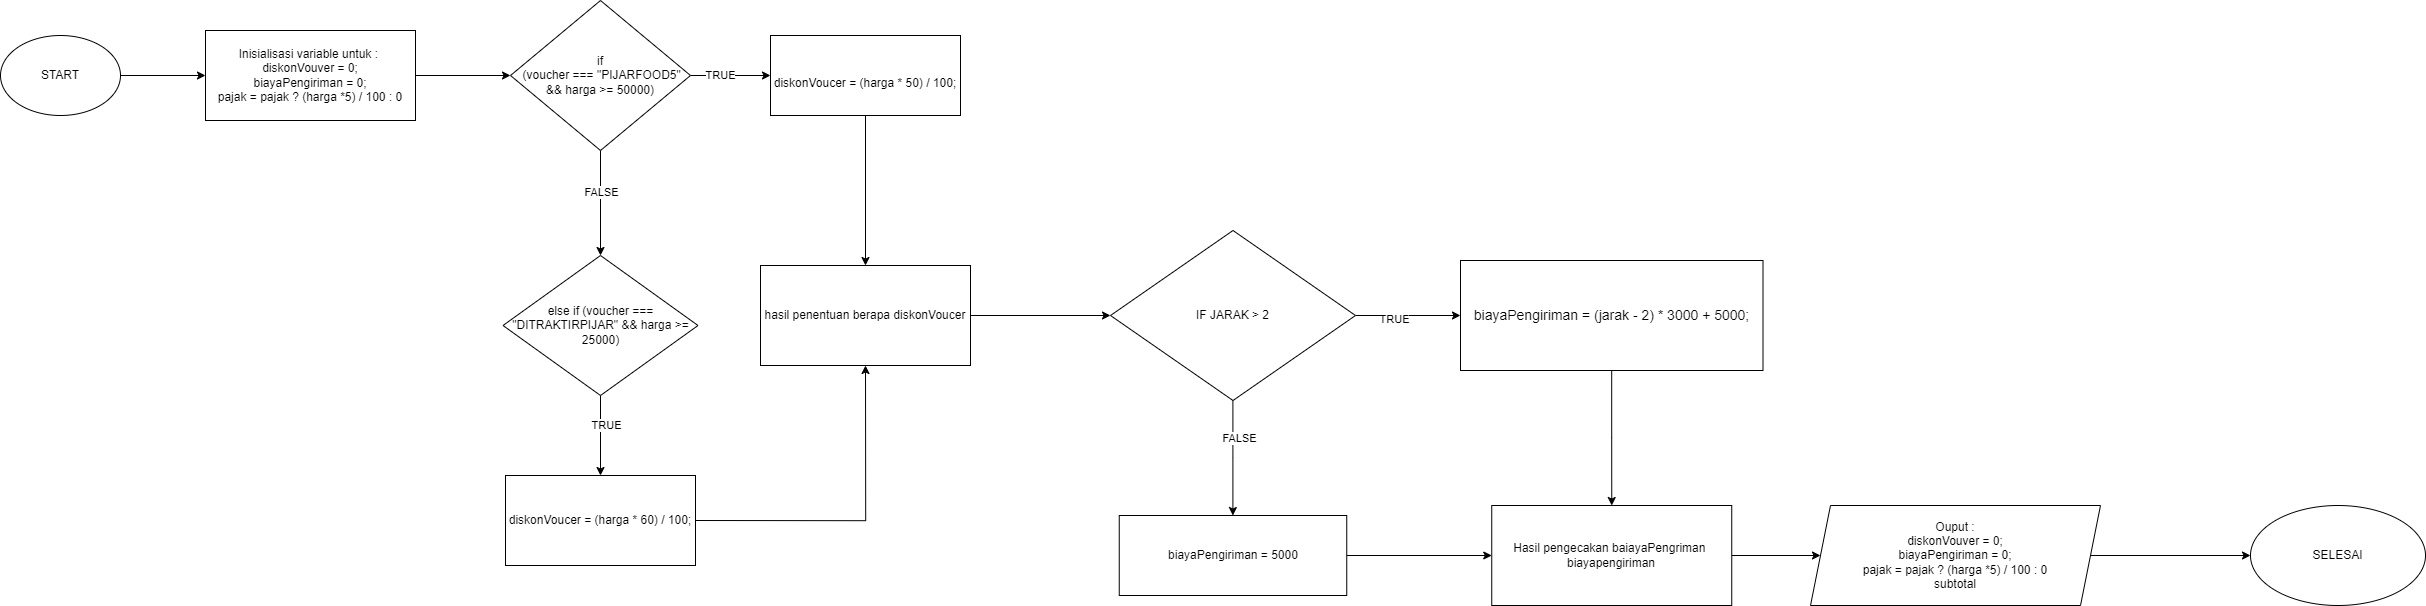

The diagram above was exported from draw.io. Its source (the exported page's mxGraphModel, read from the mxfile embedded in the PNG):
<mxGraphModel dx="3520" dy="3012" grid="1" gridSize="10" guides="1" tooltips="1" connect="1" arrows="1" fold="1" page="1" pageScale="1" pageWidth="850" pageHeight="1100" math="0" shadow="0">
  <root>
    <mxCell id="0" />
    <mxCell id="1" parent="0" />
    <mxCell id="DX8ASq3a7GEdICxQR1ri-3" style="edgeStyle=orthogonalEdgeStyle;rounded=0;orthogonalLoop=1;jettySize=auto;html=1;entryX=0;entryY=0.5;entryDx=0;entryDy=0;" edge="1" parent="1" source="DX8ASq3a7GEdICxQR1ri-1" target="DX8ASq3a7GEdICxQR1ri-2">
      <mxGeometry relative="1" as="geometry" />
    </mxCell>
    <mxCell id="DX8ASq3a7GEdICxQR1ri-1" value="START" style="ellipse;whiteSpace=wrap;html=1;" vertex="1" parent="1">
      <mxGeometry x="10" y="30" width="120" height="80" as="geometry" />
    </mxCell>
    <mxCell id="DX8ASq3a7GEdICxQR1ri-5" value="" style="edgeStyle=orthogonalEdgeStyle;rounded=0;orthogonalLoop=1;jettySize=auto;html=1;entryX=0;entryY=0.5;entryDx=0;entryDy=0;" edge="1" parent="1" source="DX8ASq3a7GEdICxQR1ri-2" target="DX8ASq3a7GEdICxQR1ri-7">
      <mxGeometry relative="1" as="geometry">
        <mxPoint x="530" y="80" as="targetPoint" />
      </mxGeometry>
    </mxCell>
    <mxCell id="DX8ASq3a7GEdICxQR1ri-2" value="Inisialisasi variable untuk :&amp;nbsp;&lt;br&gt;diskonVouver = 0;&lt;br&gt;biayaPengiriman = 0;&lt;br&gt;pajak = pajak ? (harga *5) / 100 : 0" style="rounded=0;whiteSpace=wrap;html=1;" vertex="1" parent="1">
      <mxGeometry x="215" y="25" width="210" height="90" as="geometry" />
    </mxCell>
    <mxCell id="DX8ASq3a7GEdICxQR1ri-10" value="" style="edgeStyle=orthogonalEdgeStyle;rounded=0;orthogonalLoop=1;jettySize=auto;html=1;" edge="1" parent="1" source="DX8ASq3a7GEdICxQR1ri-7" target="DX8ASq3a7GEdICxQR1ri-9">
      <mxGeometry relative="1" as="geometry" />
    </mxCell>
    <mxCell id="DX8ASq3a7GEdICxQR1ri-11" value="TRUE" style="edgeLabel;html=1;align=center;verticalAlign=middle;resizable=0;points=[];" vertex="1" connectable="0" parent="DX8ASq3a7GEdICxQR1ri-10">
      <mxGeometry x="-0.325" y="2" relative="1" as="geometry">
        <mxPoint as="offset" />
      </mxGeometry>
    </mxCell>
    <mxCell id="DX8ASq3a7GEdICxQR1ri-13" value="" style="edgeStyle=orthogonalEdgeStyle;rounded=0;orthogonalLoop=1;jettySize=auto;html=1;entryX=0.5;entryY=0;entryDx=0;entryDy=0;" edge="1" parent="1" source="DX8ASq3a7GEdICxQR1ri-7" target="DX8ASq3a7GEdICxQR1ri-14">
      <mxGeometry relative="1" as="geometry">
        <mxPoint x="610" y="280" as="targetPoint" />
      </mxGeometry>
    </mxCell>
    <mxCell id="DX8ASq3a7GEdICxQR1ri-15" value="FALSE" style="edgeLabel;html=1;align=center;verticalAlign=middle;resizable=0;points=[];" vertex="1" connectable="0" parent="DX8ASq3a7GEdICxQR1ri-13">
      <mxGeometry x="-0.219" y="-1" relative="1" as="geometry">
        <mxPoint as="offset" />
      </mxGeometry>
    </mxCell>
    <mxCell id="DX8ASq3a7GEdICxQR1ri-7" value="if&lt;br&gt;&amp;nbsp;(voucher === &quot;PIJARFOOD5&quot; &amp;amp;&amp;amp; harga &amp;gt;= 50000)" style="rhombus;whiteSpace=wrap;html=1;" vertex="1" parent="1">
      <mxGeometry x="520" y="-5" width="180" height="150" as="geometry" />
    </mxCell>
    <mxCell id="DX8ASq3a7GEdICxQR1ri-21" style="edgeStyle=orthogonalEdgeStyle;rounded=0;orthogonalLoop=1;jettySize=auto;html=1;entryX=0.5;entryY=0;entryDx=0;entryDy=0;" edge="1" parent="1" source="DX8ASq3a7GEdICxQR1ri-9" target="DX8ASq3a7GEdICxQR1ri-19">
      <mxGeometry relative="1" as="geometry" />
    </mxCell>
    <mxCell id="DX8ASq3a7GEdICxQR1ri-9" value="&lt;div&gt;&lt;br&gt;&lt;/div&gt;&lt;div&gt;diskonVoucer = (harga * 50) / 100;&lt;/div&gt;" style="whiteSpace=wrap;html=1;" vertex="1" parent="1">
      <mxGeometry x="780" y="30" width="190" height="80" as="geometry" />
    </mxCell>
    <mxCell id="DX8ASq3a7GEdICxQR1ri-17" value="" style="edgeStyle=orthogonalEdgeStyle;rounded=0;orthogonalLoop=1;jettySize=auto;html=1;" edge="1" parent="1" source="DX8ASq3a7GEdICxQR1ri-14" target="DX8ASq3a7GEdICxQR1ri-16">
      <mxGeometry relative="1" as="geometry" />
    </mxCell>
    <mxCell id="DX8ASq3a7GEdICxQR1ri-18" value="TRUE" style="edgeLabel;html=1;align=center;verticalAlign=middle;resizable=0;points=[];" vertex="1" connectable="0" parent="DX8ASq3a7GEdICxQR1ri-17">
      <mxGeometry x="-0.3" y="4" relative="1" as="geometry">
        <mxPoint as="offset" />
      </mxGeometry>
    </mxCell>
    <mxCell id="DX8ASq3a7GEdICxQR1ri-14" value="else if (voucher === &quot;DITRAKTIRPIJAR&quot; &amp;amp;&amp;amp; harga &amp;gt;= 25000)" style="rhombus;whiteSpace=wrap;html=1;" vertex="1" parent="1">
      <mxGeometry x="512.5" y="250" width="195" height="140" as="geometry" />
    </mxCell>
    <mxCell id="DX8ASq3a7GEdICxQR1ri-20" style="edgeStyle=orthogonalEdgeStyle;rounded=0;orthogonalLoop=1;jettySize=auto;html=1;exitX=1;exitY=0.5;exitDx=0;exitDy=0;entryX=0.5;entryY=1;entryDx=0;entryDy=0;" edge="1" parent="1" source="DX8ASq3a7GEdICxQR1ri-16" target="DX8ASq3a7GEdICxQR1ri-19">
      <mxGeometry relative="1" as="geometry" />
    </mxCell>
    <mxCell id="DX8ASq3a7GEdICxQR1ri-16" value="diskonVoucer = (harga * 60) / 100;" style="whiteSpace=wrap;html=1;" vertex="1" parent="1">
      <mxGeometry x="515" y="470" width="190" height="90" as="geometry" />
    </mxCell>
    <mxCell id="DX8ASq3a7GEdICxQR1ri-25" value="" style="edgeStyle=orthogonalEdgeStyle;rounded=0;orthogonalLoop=1;jettySize=auto;html=1;" edge="1" parent="1" source="DX8ASq3a7GEdICxQR1ri-19" target="DX8ASq3a7GEdICxQR1ri-24">
      <mxGeometry relative="1" as="geometry" />
    </mxCell>
    <mxCell id="DX8ASq3a7GEdICxQR1ri-19" value="hasil penentuan berapa diskonVoucer&lt;br&gt;" style="rounded=0;whiteSpace=wrap;html=1;" vertex="1" parent="1">
      <mxGeometry x="770" y="260" width="210" height="100" as="geometry" />
    </mxCell>
    <mxCell id="DX8ASq3a7GEdICxQR1ri-27" value="" style="edgeStyle=orthogonalEdgeStyle;rounded=0;orthogonalLoop=1;jettySize=auto;html=1;" edge="1" parent="1" source="DX8ASq3a7GEdICxQR1ri-24" target="DX8ASq3a7GEdICxQR1ri-26">
      <mxGeometry relative="1" as="geometry" />
    </mxCell>
    <mxCell id="DX8ASq3a7GEdICxQR1ri-28" value="TRUE" style="edgeLabel;html=1;align=center;verticalAlign=middle;resizable=0;points=[];" vertex="1" connectable="0" parent="DX8ASq3a7GEdICxQR1ri-27">
      <mxGeometry x="-0.3016" y="-2" relative="1" as="geometry">
        <mxPoint x="1" as="offset" />
      </mxGeometry>
    </mxCell>
    <mxCell id="DX8ASq3a7GEdICxQR1ri-30" value="" style="edgeStyle=orthogonalEdgeStyle;rounded=0;orthogonalLoop=1;jettySize=auto;html=1;" edge="1" parent="1" source="DX8ASq3a7GEdICxQR1ri-24" target="DX8ASq3a7GEdICxQR1ri-29">
      <mxGeometry relative="1" as="geometry" />
    </mxCell>
    <mxCell id="DX8ASq3a7GEdICxQR1ri-31" value="FALSE" style="edgeLabel;html=1;align=center;verticalAlign=middle;resizable=0;points=[];" vertex="1" connectable="0" parent="DX8ASq3a7GEdICxQR1ri-30">
      <mxGeometry x="-0.3512" y="5" relative="1" as="geometry">
        <mxPoint as="offset" />
      </mxGeometry>
    </mxCell>
    <mxCell id="DX8ASq3a7GEdICxQR1ri-24" value="IF JARAK &amp;gt; 2" style="rhombus;whiteSpace=wrap;html=1;rounded=0;" vertex="1" parent="1">
      <mxGeometry x="1120" y="225" width="245" height="170" as="geometry" />
    </mxCell>
    <mxCell id="DX8ASq3a7GEdICxQR1ri-34" style="edgeStyle=orthogonalEdgeStyle;rounded=0;orthogonalLoop=1;jettySize=auto;html=1;entryX=0.5;entryY=0;entryDx=0;entryDy=0;" edge="1" parent="1" source="DX8ASq3a7GEdICxQR1ri-26" target="DX8ASq3a7GEdICxQR1ri-32">
      <mxGeometry relative="1" as="geometry" />
    </mxCell>
    <mxCell id="DX8ASq3a7GEdICxQR1ri-26" value="&lt;font style=&quot;font-size: 14px;&quot;&gt;biayaPengiriman = (jarak - 2) * 3000 + 5000;&lt;/font&gt;" style="whiteSpace=wrap;html=1;rounded=0;" vertex="1" parent="1">
      <mxGeometry x="1470" y="255" width="302.5" height="110" as="geometry" />
    </mxCell>
    <mxCell id="DX8ASq3a7GEdICxQR1ri-33" style="edgeStyle=orthogonalEdgeStyle;rounded=0;orthogonalLoop=1;jettySize=auto;html=1;entryX=0;entryY=0.5;entryDx=0;entryDy=0;" edge="1" parent="1" source="DX8ASq3a7GEdICxQR1ri-29" target="DX8ASq3a7GEdICxQR1ri-32">
      <mxGeometry relative="1" as="geometry" />
    </mxCell>
    <mxCell id="DX8ASq3a7GEdICxQR1ri-29" value="biayaPengiriman = 5000" style="whiteSpace=wrap;html=1;rounded=0;" vertex="1" parent="1">
      <mxGeometry x="1128.75" y="510" width="227.5" height="80" as="geometry" />
    </mxCell>
    <mxCell id="DX8ASq3a7GEdICxQR1ri-35" style="edgeStyle=orthogonalEdgeStyle;rounded=0;orthogonalLoop=1;jettySize=auto;html=1;" edge="1" parent="1" source="DX8ASq3a7GEdICxQR1ri-32" target="DX8ASq3a7GEdICxQR1ri-36">
      <mxGeometry relative="1" as="geometry">
        <mxPoint x="1880" y="550" as="targetPoint" />
      </mxGeometry>
    </mxCell>
    <mxCell id="DX8ASq3a7GEdICxQR1ri-32" value="Hasil pengecakan baiayaPengriman&amp;nbsp;&lt;br&gt;biayapengiriman" style="rounded=0;whiteSpace=wrap;html=1;" vertex="1" parent="1">
      <mxGeometry x="1501.25" y="500" width="240" height="100" as="geometry" />
    </mxCell>
    <mxCell id="DX8ASq3a7GEdICxQR1ri-38" value="" style="edgeStyle=orthogonalEdgeStyle;rounded=0;orthogonalLoop=1;jettySize=auto;html=1;" edge="1" parent="1" source="DX8ASq3a7GEdICxQR1ri-36" target="DX8ASq3a7GEdICxQR1ri-37">
      <mxGeometry relative="1" as="geometry" />
    </mxCell>
    <mxCell id="DX8ASq3a7GEdICxQR1ri-36" value="Ouput :&lt;br&gt;diskonVouver = 0;&lt;br style=&quot;border-color: var(--border-color);&quot;&gt;biayaPengiriman = 0;&lt;br style=&quot;border-color: var(--border-color);&quot;&gt;pajak = pajak ? (harga *5) / 100 : 0&lt;br&gt;subtotal" style="shape=parallelogram;perimeter=parallelogramPerimeter;whiteSpace=wrap;html=1;fixedSize=1;" vertex="1" parent="1">
      <mxGeometry x="1820" y="500" width="290" height="100" as="geometry" />
    </mxCell>
    <mxCell id="DX8ASq3a7GEdICxQR1ri-37" value="SELESAI" style="ellipse;whiteSpace=wrap;html=1;" vertex="1" parent="1">
      <mxGeometry x="2260" y="500" width="175" height="100" as="geometry" />
    </mxCell>
  </root>
</mxGraphModel>